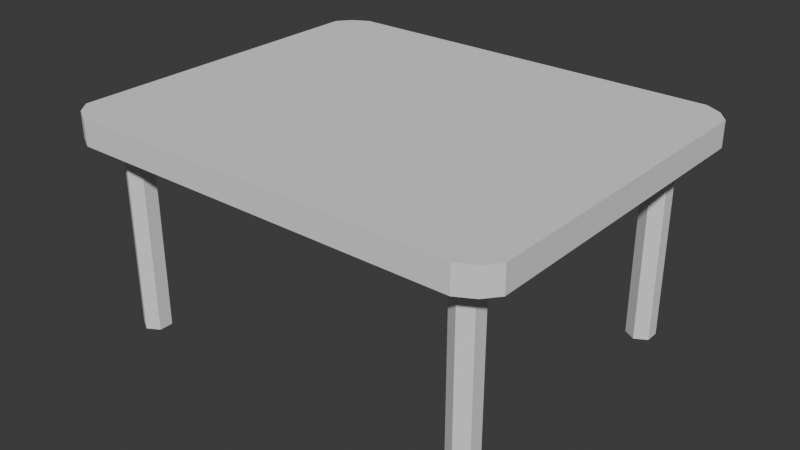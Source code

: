 # Source: table.blend  (saved by Blender 4.1.24; exported with 4.5.12 LTS)
import bpy
from mathutils import Matrix  # noqa: F401  (used for matrix-valued properties, if any)

bpy.ops.wm.read_factory_settings(use_empty=True)
scene = bpy.context.scene
scene.name = 'Scene'

# ---- collections
col_collection = bpy.data.collections.new('Collection'); scene.collection.children.link(col_collection)

# ---- world
world_world = bpy.data.worlds.new('World'); scene.world = world_world
world_world.use_nodes = True; world_world.node_tree.nodes.clear()
_N = world_world.node_tree.nodes; _L = world_world.node_tree.links
n0 = _N.new('ShaderNodeOutputWorld'); n0.name = 'World Output'; n0.location = (300, 300)
n1 = _N.new('ShaderNodeBackground'); n1.name = 'Background'; n1.location = (10, 300)
n1.inputs[0].default_value = (0.05088, 0.05088, 0.05088, 1.0)
_L.new(n1.outputs[0], n0.inputs[0])
n0.is_active_output = True
world_world.color = (0.05088, 0.05088, 0.05088)
world_world.use_sun_shadow = False
world_world.sun_shadow_jitter_overblur = 0.0

# ---- meshes
me_cube_001 = bpy.data.meshes.new('Cube.001')
me_cube_001.from_pydata([(0.7, 0.8, -0.8), (0.7, 0.8, 0.8), (0.7, -0.8, -0.8), (0.7, -0.8, 0.8), (-0.7, 0.8, -0.8), (-0.7, -0.8, 0.8), (-0.7, 0.8, 0.8), (-0.7, -0.8, -0.8), (-0.8, -0.7, -0.8), (-0.8, -0.7, 0.8), (0.8, -0.7, -0.8), (0.8, -0.7, 0.8), (0.76, -0.76, 0.8), (0.76, -0.76, -0.8), (-0.76, -0.76, -0.8), (-0.76, -0.76, 0.8), (-0.8, 0.7, 0.8), (0.8, 0.7, -0.8), (-0.8, 0.7, -0.8), (0.8, 0.7, 0.8), (0.76, 0.76, 0.8), (0.76, 0.76, -0.8), (-0.76, 0.76, -0.8), (-0.76, 0.76, 0.8), (-0.6572, -0.5524, -12.97), (-0.6572, -0.5524, -0.6501), (-0.6139, -0.5828, -12.97), (-0.6139, -0.5828, -0.6501), (-0.6139, -0.6436, -12.97), (-0.6139, -0.6436, -0.6501), (-0.6572, -0.674, -12.97), (-0.6572, -0.674, -0.6501), (-0.7005, -0.6436, -12.97), (-0.7005, -0.6436, -0.6501), (-0.7005, -0.5828, -12.97), (-0.7005, -0.5828, -0.6501), (-0.6572, 0.6644, -12.97), (-0.6572, 0.6644, -0.6501), (-0.6139, 0.634, -12.97), (-0.6139, 0.634, -0.6501), (-0.6139, 0.5731, -12.97), (-0.6139, 0.5731, -0.6501), (-0.6572, 0.5427, -12.97), (-0.6572, 0.5427, -0.6501), (-0.7005, 0.5731, -12.97), (-0.7005, 0.5731, -0.6501), (-0.7005, 0.634, -12.97), (-0.7005, 0.634, -0.6501), (0.6419, -0.5524, -12.97), (0.6419, -0.5524, -0.6501), (0.6852, -0.5828, -12.97), (0.6852, -0.5828, -0.6501), (0.6852, -0.6436, -12.97), (0.6852, -0.6436, -0.6501), (0.6419, -0.674, -12.97), (0.6419, -0.674, -0.6501), (0.5986, -0.6436, -12.97), (0.5986, -0.6436, -0.6501), (0.5986, -0.5828, -12.97), (0.5986, -0.5828, -0.6501), (0.6419, 0.6644, -12.97), (0.6419, 0.6644, -0.6501), (0.6852, 0.634, -12.97), (0.6852, 0.634, -0.6501), (0.6852, 0.5731, -12.97), (0.6852, 0.5731, -0.6501), (0.6419, 0.5427, -12.97), (0.6419, 0.5427, -0.6501), (0.5986, 0.5731, -12.97), (0.5986, 0.5731, -0.6501), (0.5986, 0.634, -12.97), (0.5986, 0.634, -0.6501)], [], [(14, 13, 2, 7), (4, 6, 1, 0), (12, 15, 5, 3), (2, 3, 5, 7), (20, 23, 15, 12), (18, 22, 14, 8), (22, 21, 13, 14), (19, 20, 12, 11), (23, 16, 9, 15), (21, 17, 10, 13), (17, 19, 11, 10), (4, 0, 21, 22), (1, 6, 23, 20), (8, 9, 16, 18), (0, 1, 20, 19, 17, 21), (3, 2, 13, 10, 11, 12), (7, 5, 15, 9, 8, 14), (4, 22, 18, 16, 23, 6), (24, 25, 27, 26), (26, 27, 29, 28), (28, 29, 31, 30), (30, 31, 33, 32), (27, 25, 35, 33, 31, 29), (32, 33, 35, 34), (34, 35, 25, 24), (24, 26, 28, 30, 32, 34), (36, 37, 39, 38), (38, 39, 41, 40), (40, 41, 43, 42), (42, 43, 45, 44), (39, 37, 47, 45, 43, 41), (44, 45, 47, 46), (46, 47, 37, 36), (36, 38, 40, 42, 44, 46), (48, 49, 51, 50), (50, 51, 53, 52), (52, 53, 55, 54), (54, 55, 57, 56), (51, 49, 59, 57, 55, 53), (56, 57, 59, 58), (58, 59, 49, 48), (48, 50, 52, 54, 56, 58), (60, 61, 63, 62), (62, 63, 65, 64), (64, 65, 67, 66), (66, 67, 69, 68), (63, 61, 71, 69, 67, 65), (68, 69, 71, 70), (70, 71, 61, 60), (60, 62, 64, 66, 68, 70)])
_uv = me_cube_001.uv_layers.new(name='UVMap')
_uv.uv.foreach_set('vector', [-0.649, -4.283, -0.649, -3.096, -0.6803, -3.142, -0.6803, -4.236, -0.6803, -3.442, -1.931, -3.442, -1.931, -4.315, -0.6803, -4.315, -0.649, -3.033, -0.649, -1.845, -0.6803, -1.892, -0.6803, -2.986, 0.57, -3.064, 0.57, -4.315, 1.443, -4.315, 1.443, -3.064, 0.5388, -3.033, 0.5388, -1.845, -0.649, -1.845, -0.649, -3.033, 0.4919, -4.315, 0.5388, -4.283, -0.649, -4.283, -0.6021, -4.315, 0.5388, -4.283, 0.5388, -3.096, -0.649, -3.096, -0.649, -4.283, 0.4919, -3.064, 0.5388, -3.033, -0.649, -3.033, -0.6021, -3.064, 0.5388, -1.845, 0.4919, -1.814, -0.6021, -1.814, -0.649, -1.845, 0.5388, -3.096, 0.4919, -3.064, -0.6021, -3.064, -0.649, -3.096, -1.852, -1.422, -1.852, -2.673, -0.7584, -2.673, -0.7584, -1.422, 0.57, -4.236, 0.57, -3.142, 0.5388, -3.096, 0.5388, -4.283, 0.57, -2.986, 0.57, -1.892, 0.5388, -1.845, 0.5388, -3.033, -0.6803, -2.673, -1.931, -2.673, -1.931, -3.332, -0.6803, -3.332, -1.931, -1.422, -1.931, -2.673, -1.899, -2.673, -1.852, -2.673, -1.852, -1.422, -1.899, -1.422, -0.6803, -2.673, -0.6803, -1.422, -0.7115, -1.422, -0.7584, -1.422, -0.7584, -2.673, -0.7115, -2.673, 1.443, -3.064, 1.443, -4.315, 1.499, -4.315, 1.552, -4.315, 1.552, -3.064, 1.499, -3.064, -0.6803, -3.442, -0.6803, -3.385, -0.6803, -3.332, -1.931, -3.332, -1.931, -3.385, -1.931, -3.442, 1.552, 5.315, 1.552, -4.315, 1.576, -4.315, 1.576, 5.315, 1.576, 5.315, 1.576, -4.315, 1.624, -4.315, 1.624, 5.315, 1.624, 5.315, 1.624, -4.315, 1.648, -4.315, 1.648, 5.315, 2.213, 5.315, 2.213, -4.315, 2.254, -4.315, 2.254, 5.315, 0.6089, -2.816, 0.57, -2.83, 0.57, -2.872, 0.6089, -2.899, 0.6479, -2.885, 0.6479, -2.843, 2.003, 5.315, 2.003, -4.315, 2.031, -4.315, 2.031, 5.315, 2.031, 5.315, 2.031, -4.315, 2.073, -4.315, 2.073, 5.315, 0.6479, -2.747, 0.609, -2.733, 0.57, -2.761, 0.57, -2.802, 0.609, -2.816, 0.6479, -2.789, 1.648, 5.315, 1.648, -4.315, 1.671, -4.315, 1.671, 5.315, 1.671, 5.315, 1.671, -4.315, 1.719, -4.315, 1.719, 5.315, 1.719, 5.315, 1.719, -4.315, 1.743, -4.315, 1.743, 5.315, 2.254, 5.315, 2.254, -4.315, 2.295, -4.315, 2.295, 5.315, 0.6479, -3.037, 0.6479, -2.996, 0.6089, -2.982, 0.57, -3.009, 0.57, -3.05, 0.6089, -3.064, 1.933, 5.315, 1.933, -4.315, 1.961, -4.315, 1.961, 5.315, 1.961, 5.315, 1.961, -4.315, 2.003, -4.315, 2.003, 5.315, 0.57, -2.913, 0.57, -2.954, 0.6089, -2.982, 0.6479, -2.968, 0.6479, -2.926, 0.6089, -2.899, 1.743, 5.315, 1.743, -4.315, 1.766, -4.315, 1.766, 5.315, 1.766, 5.315, 1.766, -4.315, 1.814, -4.315, 1.814, 5.315, 1.814, 5.315, 1.814, -4.315, 1.838, -4.315, 1.838, 5.315, 2.337, 5.315, 2.337, -4.315, 2.378, -4.315, 2.378, 5.315, 0.6377, -2.662, 0.6039, -2.638, 0.57, -2.662, 0.57, -2.71, 0.6039, -2.733, 0.6377, -2.71, 2.143, 5.315, 2.143, -4.315, 2.171, -4.315, 2.171, 5.315, 2.171, 5.315, 2.171, -4.315, 2.213, -4.315, 2.213, 5.315, 0.6039, -2.543, 0.57, -2.567, 0.57, -2.615, 0.6039, -2.638, 0.6377, -2.615, 0.6377, -2.567, 1.838, 5.315, 1.838, -4.315, 1.862, -4.315, 1.862, 5.315, 1.862, 5.315, 1.862, -4.315, 1.909, -4.315, 1.909, 5.315, 1.909, 5.315, 1.909, -4.315, 1.933, -4.315, 1.933, 5.315, 2.295, 5.315, 2.295, -4.315, 2.337, -4.315, 2.337, 5.315, 0.6377, -2.472, 0.6039, -2.448, 0.57, -2.472, 0.57, -2.519, 0.6039, -2.543, 0.6377, -2.519, 2.073, 5.315, 2.073, -4.315, 2.101, -4.315, 2.101, 5.315, 2.101, 5.315, 2.101, -4.315, 2.143, -4.315, 2.143, 5.315, 0.6039, -2.353, 0.57, -2.377, 0.57, -2.424, 0.6039, -2.448, 0.6377, -2.424, 0.6377, -2.377])
me_cube_001.update()

# ---- objects
ob_table = bpy.data.objects.new('Table', me_cube_001)

# ---- transforms, parenting, visibility, modifiers, constraints
ob_table.location = (0.0, 0.0, 0.7369)
ob_table.scale = (1.0, 0.8219, 0.05681)

# ---- collection membership
col_collection.objects.link(ob_table)

# ---- scene / render settings (as saved in the file)
scene.frame_start = 1; scene.frame_end = 250; scene.frame_set(0)
scene.render.engine = 'BLENDER_EEVEE_NEXT'
scene.cycles.sampling_pattern = 'TABULATED_SOBOL'
scene.eevee.ray_tracing_options.trace_max_roughness = 0.0
bpy.context.view_layer.update()

# ---- added for rendering (the .blend has no active camera and no usable light): camera, sun
cam_auto = bpy.data.cameras.new('AutoCamera')
cam_auto.lens = 50.0
cam_auto.sensor_width = 36.0
cam_auto.clip_end = 1000.0
ob_auto_camera = bpy.data.objects.new('AutoCamera', cam_auto)
scene.collection.objects.link(ob_auto_camera)
ob_auto_camera.location = (2.04835, -2.45802, 2.02987)
ob_auto_camera.rotation_euler = (1.09748, -7.21219e-08, 0.694738)
scene.camera = ob_auto_camera
light_auto_sun = bpy.data.lights.new('AutoSun', 'SUN')
light_auto_sun.energy = 3.0
light_auto_sun.angle = 0.0523599
ob_auto_sun = bpy.data.objects.new('AutoSun', light_auto_sun)
scene.collection.objects.link(ob_auto_sun)
ob_auto_sun.rotation_euler = (0.872665, 0.174533, 0.523599)
bpy.context.view_layer.update()
